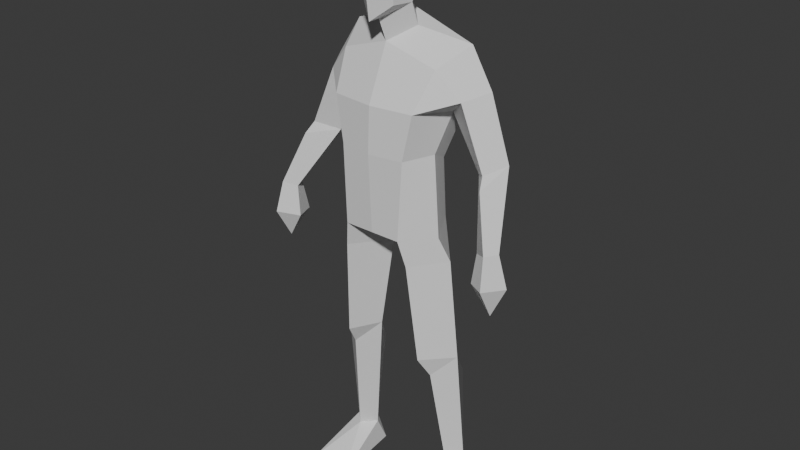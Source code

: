 # Source: base-mesh-246-tri.blend  (saved by Blender 4.1.23; exported with 4.5.12 LTS)
import bpy
from mathutils import Matrix  # noqa: F401  (used for matrix-valued properties, if any)

bpy.ops.wm.read_factory_settings(use_empty=True)
scene = bpy.context.scene
scene.name = 'Scene'

# ---- collections
col_collection = bpy.data.collections.new('Collection'); scene.collection.children.link(col_collection)

# ---- world
world_world = bpy.data.worlds.new('World'); scene.world = world_world
world_world.use_nodes = True; world_world.node_tree.nodes.clear()
_N = world_world.node_tree.nodes; _L = world_world.node_tree.links
n0 = _N.new('ShaderNodeOutputWorld'); n0.name = 'World Output'; n0.location = (300, 300)
n1 = _N.new('ShaderNodeBackground'); n1.name = 'Background'; n1.location = (10, 300)
n1.inputs[0].default_value = (0.05088, 0.05088, 0.05088, 1.0)
_L.new(n1.outputs[0], n0.inputs[0])
n0.is_active_output = True
world_world.color = (0.05088, 0.05088, 0.05088)
world_world.use_sun_shadow = False
world_world.sun_shadow_jitter_overblur = 0.0

# ---- meshes
me_cube_001 = bpy.data.meshes.new('Cube.001')
me_cube_001.from_pydata([(0.1029, -0.08988, -0.2034), (0.6414, -0.2851, 2.165), (0.8147, 0.1494, 2.378), (0.434, 0.1714, 0.9473), (0.434, -0.589, 1.134), (0.7327, 0.4277, 1.96), (0.5498, -0.561, 1.707), (0.5792, -0.1867, 1.134), (0.6827, 1.878e-05, 1.623), (0.9321, -0.1974, 1.836), (1.106, 0.129, 1.909), (0.856, 0.3381, 1.686), (1.371, -0.4295, 0.2566), (1.528, -0.528, 0.3021), (1.622, -0.3651, 0.2999), (1.462, -0.2607, 0.2494), (1.323, -0.4534, -0.1325), (1.569, -0.6223, -0.08808), (1.729, -0.3432, -0.1116), (1.447, -0.1644, -0.1639), (1.558, -0.3958, -0.4905), (1.384, 0.1059, 1.127), (1.17, 0.3177, 0.9963), (1.042, 0.02328, 0.952), (1.255, -0.2108, 1.075), (1.305, -0.323, 0.9438), (1.24, 0.2341, 0.7975), (0.3835, 0.2937, 0.1362), (0.3835, -0.6077, 0.1362), (0.6885, -0.2351, 0.1362), (0.5793, 0.1194, -3.269), (0.6973, 0.256, -3.269), (0.7461, -0.05116, -3.269), (0.9058, 0.1095, -3.269), (0.8863, -0.0741, -1.5), (0.5647, 0.1286, -1.5), (0.3456, -0.04504, -1.5), (0.554, -0.4333, -1.5), (0.6147, -0.2579, -1.784), (0.6428, 0.3805, -2.004), (0.5793, 0.2921, -3.634), (0.9058, 0.2807, -3.634), (0.4786, -0.7027, -3.638), (1.036, -0.6871, -3.638), (0.2755, -0.1216, 2.553), (0.2659, -0.2141, 2.824), (0.2048, -0.4542, 2.824), (0.2659, -0.1474, 3.554), (0.2048, -0.4942, 3.478), (0.3092, -0.09438, 3.185), (0.2482, -0.5217, 3.161), (0.4558, -0.5426, -0.2034), (0.7626, -0.0956, -0.2034), (0.4463, 0.2614, -0.2034), (-0.1029, -0.08988, -0.2034), (-0.6414, -0.2851, 2.165), (-0.8147, 0.1494, 2.378), (-4.169e-08, -0.08988, -0.2034), (-1.941e-16, 0.1669, 2.648), (6.736e-08, -0.3365, 2.372), (-0.434, 0.1714, 0.9473), (-0.434, -0.589, 1.134), (-1.47e-08, -0.6572, 1.134), (0.0, 0.2217, 0.9473), (-0.7327, 0.4277, 1.96), (-0.5498, -0.561, 1.707), (1.197e-08, -0.6292, 1.707), (5.1e-09, 0.5048, 2.136), (-0.5792, -0.1867, 1.134), (-0.6827, 1.867e-05, 1.623), (-0.9321, -0.1974, 1.836), (-1.106, 0.129, 1.909), (-0.856, 0.3381, 1.686), (-1.371, -0.4295, 0.2566), (-1.528, -0.528, 0.3021), (-1.622, -0.3651, 0.2999), (-1.462, -0.2607, 0.2494), (-1.323, -0.4534, -0.1325), (-1.569, -0.6223, -0.08808), (-1.729, -0.3432, -0.1116), (-1.447, -0.1644, -0.1639), (-1.558, -0.3958, -0.4905), (-1.384, 0.1059, 1.127), (-1.17, 0.3177, 0.9963), (-1.042, 0.02328, 0.952), (-1.255, -0.2108, 1.075), (-1.305, -0.323, 0.9438), (-1.24, 0.2341, 0.7975), (-0.3835, 0.2937, 0.1362), (-0.3835, -0.6077, 0.1362), (-0.6885, -0.2351, 0.1362), (6.129e-09, 0.3905, 0.1362), (-0.5793, 0.1194, -3.269), (-0.6973, 0.256, -3.269), (-0.7461, -0.05116, -3.269), (-0.9058, 0.1095, -3.269), (-0.8863, -0.0741, -1.5), (-0.5647, 0.1286, -1.5), (-0.3456, -0.04504, -1.5), (-0.554, -0.4333, -1.5), (-0.6147, -0.2579, -1.784), (-0.6428, 0.3805, -2.004), (-0.5793, 0.2921, -3.634), (-0.9058, 0.2807, -3.634), (-0.4786, -0.7027, -3.638), (-1.036, -0.6871, -3.638), (-0.2755, -0.1216, 2.553), (-7.208e-22, 0.003685, 2.996), (2.575e-08, -0.4517, 2.646), (-0.2659, -0.2141, 2.824), (1.619e-08, -0.6118, 2.646), (-0.2048, -0.4542, 2.824), (-0.2659, -0.1474, 3.554), (-0.2048, -0.4942, 3.478), (5.919e-24, 0.123, 3.2), (5.919e-24, 0.1437, 3.446), (-0.3092, -0.09438, 3.185), (-0.2482, -0.5217, 3.161), (5.919e-24, -0.2141, 3.694), (5.919e-24, -0.5951, 3.538), (3.398e-09, -0.6824, 3.152), (-1.003e-07, -0.6077, 0.1362), (-0.4558, -0.5426, -0.2034), (-0.7626, -0.0956, -0.2034), (-0.4463, 0.2614, -0.2034)], [], [(67, 58, 2, 5), (7, 29, 27, 3), (6, 1, 59, 66), (62, 121, 28, 4), (4, 6, 66, 62), (63, 67, 5, 3), (7, 8, 6, 4), (3, 5, 8, 7), (4, 28, 29, 7), (2, 1, 9, 10), (5, 2, 10, 11), (8, 5, 11), (9, 1, 6), (8, 9, 6), (22, 21, 26), (23, 22, 26), (21, 24, 25), (24, 23, 25), (13, 12, 16, 17), (14, 13, 17, 18), (12, 15, 19, 16), (15, 14, 18, 19), (16, 19, 20), (19, 18, 20), (17, 16, 20), (18, 17, 20), (9, 8, 23, 24), (10, 9, 24, 21), (8, 11, 22, 23), (11, 10, 21, 22), (25, 23, 12, 13), (25, 13, 14, 21), (26, 21, 14, 15), (26, 15, 12, 23), (121, 57, 0, 28), (27, 0, 57, 91), (39, 34, 33, 31), (36, 39, 31, 30), (34, 38, 32, 33), (38, 36, 30, 32), (28, 0, 51), (29, 28, 51, 52), (0, 27, 53), (27, 29, 52, 53), (37, 36, 38), (34, 37, 38), (36, 35, 39), (35, 34, 39), (40, 41, 43, 42), (31, 33, 41), (32, 30, 42), (31, 41, 40), (41, 33, 43), (30, 40, 42), (33, 32, 43), (30, 31, 40), (59, 44, 45, 108), (44, 58, 107, 45), (44, 2, 58), (108, 45, 46, 110), (50, 49, 47, 48), (46, 45, 49, 50), (45, 107, 114, 49), (47, 49, 114, 115), (115, 118, 47), (48, 47, 118, 119), (48, 119, 120, 50), (110, 46, 50, 120), (44, 59, 1, 2), (63, 3, 27, 91), (52, 51, 37, 34), (51, 0, 36, 37), (53, 35, 36, 0), (53, 52, 34, 35), (43, 32, 42), (67, 64, 56, 58), (68, 60, 88, 90), (65, 66, 59, 55), (62, 61, 89, 121), (61, 62, 66, 65), (63, 60, 64, 67), (68, 61, 65, 69), (60, 68, 69, 64), (61, 68, 90, 89), (56, 71, 70, 55), (64, 72, 71, 56), (69, 72, 64), (70, 65, 55), (69, 65, 70), (83, 87, 82), (84, 87, 83), (82, 86, 85), (85, 86, 84), (74, 78, 77, 73), (75, 79, 78, 74), (73, 77, 80, 76), (76, 80, 79, 75), (77, 81, 80), (80, 81, 79), (78, 81, 77), (79, 81, 78), (70, 85, 84, 69), (71, 82, 85, 70), (69, 84, 83, 72), (72, 83, 82, 71), (86, 74, 73, 84), (86, 82, 75, 74), (87, 76, 75, 82), (87, 84, 73, 76), (121, 89, 54, 57), (88, 91, 57, 54), (101, 93, 95, 96), (98, 92, 93, 101), (96, 95, 94, 100), (100, 94, 92, 98), (89, 122, 54), (90, 123, 122, 89), (54, 124, 88), (88, 124, 123, 90), (99, 100, 98), (96, 100, 99), (98, 101, 97), (97, 101, 96), (102, 104, 105, 103), (93, 103, 95), (94, 104, 92), (93, 102, 103), (103, 105, 95), (92, 104, 102), (95, 105, 94), (92, 102, 93), (59, 108, 109, 106), (106, 109, 107, 58), (106, 58, 56), (108, 110, 111, 109), (117, 113, 112, 116), (111, 117, 116, 109), (109, 116, 114, 107), (112, 115, 114, 116), (115, 112, 118), (113, 119, 118, 112), (113, 117, 120, 119), (110, 120, 117, 111), (106, 56, 55, 59), (63, 91, 88, 60), (123, 96, 99, 122), (122, 99, 98, 54), (124, 54, 98, 97), (124, 97, 96, 123), (105, 104, 94)])
me_cube_001.polygons.foreach_set('use_smooth', [True] * 150)
_k = set([(0, 27), (0, 28), (0, 36), (0, 51), (0, 53), (0, 57), (1, 2), (1, 6), (1, 9), (1, 59), (2, 5), (2, 10), (2, 44), (2, 58), (3, 5), (3, 7), (3, 27), (3, 63), (4, 6), (4, 7), (4, 28), (4, 62), (5, 8), (5, 11), (5, 67), (6, 8), (6, 9), (6, 66), (7, 8), (7, 29), (8, 9), (8, 11), (8, 23), (9, 10), (9, 24), (10, 11), (10, 21), (11, 22), (12, 13), (12, 15), (12, 16), (12, 23), (13, 14), (13, 17), (13, 25), (14, 15), (14, 18), (14, 21), (15, 19), (15, 26), (16, 17), (16, 19), (16, 20), (17, 18), (17, 20), (18, 19), (18, 20), (19, 20), (21, 22), (21, 24), (21, 25), (21, 26), (22, 23), (22, 26), (23, 24), (23, 25), (23, 26), (24, 25), (27, 29), (27, 53), (27, 91), (28, 29), (28, 51), (28, 121), (29, 52), (30, 31), (30, 32), (30, 36), (30, 40), (30, 42), (31, 33), (31, 39), (31, 40), (31, 41), (32, 33), (32, 38), (32, 42), (32, 43), (33, 34), (33, 41), (33, 43), (34, 35), (34, 37), (34, 38), (34, 39), (34, 52), (35, 36), (35, 39), (35, 53), (36, 37), (36, 38), (36, 39), (37, 38), (37, 51), (40, 41), (40, 42), (41, 43), (42, 43), (44, 45), (44, 58), (44, 59), (45, 46), (45, 49), (45, 107), (45, 108), (46, 50), (46, 110), (47, 48), (47, 49), (47, 115), (47, 118), (48, 50), (48, 119), (49, 50), (49, 114), (50, 120), (51, 52), (52, 53), (54, 57), (54, 88), (54, 89), (54, 98), (54, 122), (54, 124), (55, 56), (55, 59), (55, 65), (55, 70), (56, 58), (56, 64), (56, 71), (56, 106), (57, 91), (58, 67), (58, 106), (58, 107), (59, 66), (59, 106), (59, 108), (60, 63), (60, 64), (60, 68), (60, 88), (61, 62), (61, 65), (61, 68), (61, 89), (62, 66), (62, 121), (63, 67), (63, 91), (64, 67), (64, 69), (64, 72), (65, 66), (65, 69), (65, 70), (68, 69), (68, 90), (69, 70), (69, 72), (69, 84), (70, 71), (70, 85), (71, 72), (71, 82), (72, 83), (73, 74), (73, 76), (73, 77), (73, 84), (74, 75), (74, 78), (74, 86), (75, 76), (75, 79), (75, 82), (76, 80), (76, 87), (77, 78), (77, 80), (77, 81), (78, 79), (78, 81), (79, 80), (79, 81), (80, 81), (82, 83), (82, 85), (82, 86), (82, 87), (83, 84), (83, 87), (84, 85), (84, 86), (84, 87), (85, 86), (88, 90), (88, 91), (88, 124), (89, 90), (89, 121), (89, 122), (90, 123), (92, 93), (92, 94), (92, 98), (92, 102), (92, 104), (93, 95), (93, 101), (93, 102), (93, 103), (94, 95), (94, 100), (94, 104), (94, 105), (95, 96), (95, 103), (95, 105), (96, 97), (96, 99), (96, 100), (96, 101), (96, 123), (97, 98), (97, 101), (97, 124), (98, 99), (98, 100), (98, 101), (99, 100), (99, 122), (102, 103), (102, 104), (103, 105), (104, 105), (106, 109), (107, 109), (107, 114), (108, 109), (108, 110), (109, 111), (109, 116), (110, 111), (110, 120), (111, 117), (112, 113), (112, 115), (112, 116), (112, 118), (113, 117), (113, 119), (114, 115), (114, 116), (115, 118), (116, 117), (117, 120), (118, 119), (119, 120), (122, 123), (123, 124)])
me_cube_001.attributes.new('sharp_edge', 'BOOLEAN', 'EDGE').data.foreach_set('value', [ (min(e.vertices), max(e.vertices)) in _k for e in me_cube_001.edges])
_uv = me_cube_001.uv_layers.new(name='UVMap')
_uv.uv.foreach_set('vector', [0.5423, 0.375, 0.625, 0.375, 0.625, 0.5, 0.5423, 0.5, 0.4679, 0.625, 0.412, 0.625, 0.412, 0.5, 0.4679, 0.5, 0.5423, 0.75, 0.625, 0.75, 0.625, 0.875, 0.5423, 0.875, 0.4679, 0.875, 0.0, 0.0, 0.412, 0.75, 0.4679, 0.75, 0.4679, 0.75, 0.5423, 0.75, 0.5423, 0.875, 0.4679, 0.875, 0.4679, 0.375, 0.5423, 0.375, 0.5423, 0.5, 0.4679, 0.5, 0.4679, 0.625, 0.5423, 0.625, 0.5423, 0.75, 0.4679, 0.75, 0.4679, 0.5, 0.5423, 0.5, 0.5423, 0.625, 0.4679, 0.625, 0.4679, 0.75, 0.412, 0.75, 0.412, 0.625, 0.4679, 0.625, 0.625, 0.5, 0.625, 0.625, 0.625, 0.625, 0.625, 0.5, 0.5423, 0.5, 0.625, 0.5, 0.625, 0.5, 0.5423, 0.5, 0.5423, 0.625, 0.5423, 0.5, 0.5423, 0.5, 0.625, 0.75, 0.625, 0.75, 0.5423, 0.75, 0.5423, 0.625, 0.625, 0.75, 0.5423, 0.75, 0.5423, 0.5, 0.625, 0.5, 0.5423, 0.5, 0.5423, 0.625, 0.5423, 0.5, 0.5423, 0.5, 0.625, 0.5, 0.625, 0.625, 0.625, 0.625, 0.625, 0.75, 0.5423, 0.625, 0.625, 0.75, 0.625, 0.75, 0.5423, 0.625, 0.5423, 0.625, 0.625, 0.75, 0.625, 0.5, 0.625, 0.625, 0.625, 0.625, 0.625, 0.5, 0.5423, 0.625, 0.5423, 0.5, 0.5423, 0.5, 0.5423, 0.625, 0.5423, 0.5, 0.625, 0.5, 0.625, 0.5, 0.5423, 0.5, 0.5423, 0.625, 0.5423, 0.5, 0.5423, 0.625, 0.5423, 0.5, 0.625, 0.5, 0.5423, 0.5, 0.625, 0.75, 0.5423, 0.625, 0.625, 0.75, 0.625, 0.5, 0.625, 0.625, 0.625, 0.5, 0.625, 0.75, 0.5423, 0.625, 0.5423, 0.625, 0.625, 0.75, 0.625, 0.5, 0.625, 0.625, 0.625, 0.625, 0.625, 0.5, 0.5423, 0.625, 0.5423, 0.5, 0.5423, 0.5, 0.5423, 0.625, 0.5423, 0.5, 0.625, 0.5, 0.625, 0.5, 0.5423, 0.5, 0.625, 0.75, 0.5423, 0.625, 0.5423, 0.625, 0.625, 0.75, 0.625, 0.625, 0.625, 0.625, 0.625, 0.5, 0.625, 0.5, 0.5423, 0.5, 0.625, 0.5, 0.625, 0.5, 0.5423, 0.5, 0.5423, 0.5, 0.5423, 0.5, 0.5423, 0.625, 0.5423, 0.625, 0.0, 0.0, 0.375, 0.875, 0.375, 0.75, 0.412, 0.75, 0.0, 0.0, 0.375, 0.75, 0.375, 0.875, 0.0, 0.0, 0.412, 0.5, 0.412, 0.625, 0.412, 0.625, 0.412, 0.5, 0.375, 0.75, 0.0, 0.0, 0.0, 0.0, 0.375, 0.75, 0.412, 0.625, 0.412, 0.75, 0.412, 0.75, 0.412, 0.625, 0.412, 0.75, 0.375, 0.75, 0.375, 0.75, 0.412, 0.75, 0.412, 0.75, 0.375, 0.75, 0.412, 0.75, 0.412, 0.625, 0.412, 0.75, 0.412, 0.75, 0.412, 0.625, 0.375, 0.75, 0.0, 0.0, 0.0, 0.0, 0.412, 0.5, 0.412, 0.625, 0.412, 0.625, 0.412, 0.5, 0.412, 0.75, 0.375, 0.75, 0.412, 0.75, 0.412, 0.625, 0.412, 0.75, 0.412, 0.75, 0.375, 0.75, 0.0, 0.0, 0.0, 0.0, 0.412, 0.5, 0.412, 0.625, 0.412, 0.5, 0.0, 0.0, 0.0, 0.0, 0.0, 0.0, 0.0, 0.0, 0.412, 0.5, 0.412, 0.625, 0.412, 0.5, 0.412, 0.75, 0.375, 0.75, 0.375, 0.75, 0.0, 0.0, 0.0, 0.0, 0.375, 0.75, 0.412, 0.625, 0.412, 0.625, 0.412, 0.625, 0.375, 0.75, 0.375, 0.75, 0.375, 0.75, 0.412, 0.625, 0.412, 0.75, 0.412, 0.625, 0.375, 0.75, 0.0, 0.0, 0.375, 0.75, 0.75, 0.625, 0.7061, 0.5658, 0.7061, 0.5658, 0.75, 0.625, 0.6632, 0.5678, 0.75, 0.5, 0.75, 0.5, 0.6632, 0.5678, 0.6632, 0.5678, 0.625, 0.5, 0.75, 0.5, 0.75, 0.625, 0.7061, 0.5658, 0.7061, 0.5658, 0.75, 0.625, 0.7061, 0.5658, 0.7061, 0.5658, 0.7061, 0.5658, 0.7061, 0.5658, 0.7061, 0.5658, 0.7061, 0.5658, 0.7061, 0.5658, 0.7061, 0.5658, 0.7061, 0.5658, 0.75, 0.5, 0.0, 0.0, 0.7061, 0.5658, 0.7061, 0.5658, 0.7061, 0.5658, 0.0, 0.0, 0.0, 0.0, 0.0, 0.0, 0.0, 0.0, 0.7061, 0.5658, 0.7061, 0.5658, 0.7061, 0.5658, 0.0, 0.0, 0.0, 0.0, 0.7061, 0.5658, 0.0, 0.0, 0.0, 0.0, 0.7061, 0.5658, 0.75, 0.625, 0.7061, 0.5658, 0.7061, 0.5658, 0.0, 0.0, 0.7061, 0.5658, 0.75, 0.625, 0.625, 0.625, 0.625, 0.5, 0.4679, 0.375, 0.4679, 0.5, 0.0, 0.0, 0.0, 0.0, 0.412, 0.625, 0.412, 0.75, 0.412, 0.75, 0.412, 0.625, 0.412, 0.75, 0.375, 0.75, 0.375, 0.75, 0.412, 0.75, 0.0, 0.0, 0.0, 0.0, 0.375, 0.75, 0.375, 0.75, 0.412, 0.5, 0.412, 0.625, 0.412, 0.625, 0.412, 0.5, 0.412, 0.75, 0.412, 0.75, 0.375, 0.75, 0.5423, 0.375, 0.5423, 0.5, 0.625, 0.5, 0.625, 0.375, 0.4679, 0.625, 0.4679, 0.5, 0.412, 0.5, 0.412, 0.625, 0.5423, 0.75, 0.5423, 0.875, 0.625, 0.875, 0.625, 0.75, 0.4679, 0.875, 0.4679, 0.75, 0.412, 0.75, 0.0, 0.0, 0.4679, 0.75, 0.4679, 0.875, 0.5423, 0.875, 0.5423, 0.75, 0.4679, 0.375, 0.4679, 0.5, 0.5423, 0.5, 0.5423, 0.375, 0.4679, 0.625, 0.4679, 0.75, 0.5423, 0.75, 0.5423, 0.625, 0.4679, 0.5, 0.4679, 0.625, 0.5423, 0.625, 0.5423, 0.5, 0.4679, 0.75, 0.4679, 0.625, 0.412, 0.625, 0.412, 0.75, 0.625, 0.5, 0.625, 0.5, 0.625, 0.625, 0.625, 0.625, 0.5423, 0.5, 0.5423, 0.5, 0.625, 0.5, 0.625, 0.5, 0.5423, 0.625, 0.5423, 0.5, 0.5423, 0.5, 0.625, 0.75, 0.5423, 0.75, 0.625, 0.75, 0.5423, 0.625, 0.5423, 0.75, 0.625, 0.75, 0.5423, 0.5, 0.5423, 0.5, 0.625, 0.5, 0.5423, 0.625, 0.5423, 0.5, 0.5423, 0.5, 0.625, 0.5, 0.625, 0.625, 0.625, 0.625, 0.625, 0.75, 0.625, 0.75, 0.5423, 0.625, 0.625, 0.75, 0.625, 0.75, 0.5423, 0.625, 0.5423, 0.625, 0.625, 0.5, 0.625, 0.5, 0.625, 0.625, 0.625, 0.625, 0.5423, 0.625, 0.5423, 0.625, 0.5423, 0.5, 0.5423, 0.5, 0.5423, 0.5, 0.5423, 0.5, 0.625, 0.5, 0.625, 0.5, 0.5423, 0.625, 0.5423, 0.625, 0.5423, 0.5, 0.5423, 0.5, 0.5423, 0.5, 0.625, 0.5, 0.625, 0.75, 0.625, 0.75, 0.5423, 0.625, 0.625, 0.5, 0.625, 0.5, 0.625, 0.625, 0.625, 0.75, 0.625, 0.75, 0.5423, 0.625, 0.5423, 0.625, 0.625, 0.5, 0.625, 0.5, 0.625, 0.625, 0.625, 0.625, 0.5423, 0.625, 0.5423, 0.625, 0.5423, 0.5, 0.5423, 0.5, 0.5423, 0.5, 0.5423, 0.5, 0.625, 0.5, 0.625, 0.5, 0.625, 0.75, 0.625, 0.75, 0.5423, 0.625, 0.5423, 0.625, 0.625, 0.625, 0.625, 0.5, 0.625, 0.5, 0.625, 0.625, 0.5423, 0.5, 0.5423, 0.5, 0.625, 0.5, 0.625, 0.5, 0.5423, 0.5, 0.5423, 0.625, 0.5423, 0.625, 0.5423, 0.5, 0.0, 0.0, 0.412, 0.75, 0.375, 0.75, 0.375, 0.875, 0.0, 0.0, 0.0, 0.0, 0.375, 0.875, 0.375, 0.75, 0.412, 0.5, 0.412, 0.5, 0.412, 0.625, 0.412, 0.625, 0.375, 0.75, 0.375, 0.75, 0.0, 0.0, 0.0, 0.0, 0.412, 0.625, 0.412, 0.625, 0.412, 0.75, 0.412, 0.75, 0.412, 0.75, 0.412, 0.75, 0.375, 0.75, 0.375, 0.75, 0.412, 0.75, 0.412, 0.75, 0.375, 0.75, 0.412, 0.625, 0.412, 0.625, 0.412, 0.75, 0.412, 0.75, 0.375, 0.75, 0.0, 0.0, 0.0, 0.0, 0.412, 0.5, 0.412, 0.5, 0.412, 0.625, 0.412, 0.625, 0.412, 0.75, 0.412, 0.75, 0.375, 0.75, 0.412, 0.625, 0.412, 0.75, 0.412, 0.75, 0.375, 0.75, 0.0, 0.0, 0.0, 0.0, 0.412, 0.5, 0.412, 0.5, 0.412, 0.625, 0.0, 0.0, 0.0, 0.0, 0.0, 0.0, 0.0, 0.0, 0.412, 0.5, 0.412, 0.5, 0.412, 0.625, 0.412, 0.75, 0.375, 0.75, 0.375, 0.75, 0.0, 0.0, 0.375, 0.75, 0.0, 0.0, 0.412, 0.625, 0.412, 0.625, 0.412, 0.625, 0.375, 0.75, 0.375, 0.75, 0.375, 0.75, 0.412, 0.625, 0.412, 0.625, 0.412, 0.75, 0.375, 0.75, 0.375, 0.75, 0.0, 0.0, 0.75, 0.625, 0.75, 0.625, 0.7061, 0.5658, 0.7061, 0.5658, 0.6632, 0.5678, 0.6632, 0.5678, 0.75, 0.5, 0.75, 0.5, 0.6632, 0.5678, 0.75, 0.5, 0.625, 0.5, 0.75, 0.625, 0.75, 0.625, 0.7061, 0.5658, 0.7061, 0.5658, 0.7061, 0.5658, 0.7061, 0.5658, 0.7061, 0.5658, 0.7061, 0.5658, 0.7061, 0.5658, 0.7061, 0.5658, 0.7061, 0.5658, 0.7061, 0.5658, 0.7061, 0.5658, 0.7061, 0.5658, 0.0, 0.0, 0.75, 0.5, 0.7061, 0.5658, 0.0, 0.0, 0.0, 0.0, 0.7061, 0.5658, 0.0, 0.0, 0.7061, 0.5658, 0.0, 0.0, 0.7061, 0.5658, 0.0, 0.0, 0.0, 0.0, 0.7061, 0.5658, 0.7061, 0.5658, 0.7061, 0.5658, 0.0, 0.0, 0.0, 0.0, 0.75, 0.625, 0.0, 0.0, 0.7061, 0.5658, 0.7061, 0.5658, 0.7061, 0.5658, 0.625, 0.5, 0.625, 0.625, 0.75, 0.625, 0.4679, 0.375, 0.0, 0.0, 0.0, 0.0, 0.4679, 0.5, 0.412, 0.625, 0.412, 0.625, 0.412, 0.75, 0.412, 0.75, 0.412, 0.75, 0.412, 0.75, 0.375, 0.75, 0.375, 0.75, 0.0, 0.0, 0.375, 0.75, 0.375, 0.75, 0.0, 0.0, 0.412, 0.5, 0.412, 0.5, 0.412, 0.625, 0.412, 0.625, 0.412, 0.75, 0.375, 0.75, 0.412, 0.75])
me_cube_001.update()
me_cube_001.normals_split_custom_set([tuple(v) for v in zip(*[iter([0.2023, 0.8245, 0.5285, 0.2023, 0.8245, 0.5285, 0.2023, 0.8245, 0.5285, 0.2023, 0.8245, 0.5285, 0.8866, 0.4601, 0.04761, 0.8866, 0.4601, 0.04761, 0.8866, 0.4601, 0.04761, 0.8866, 0.4601, 0.04761, 0.1645, -0.8854, 0.4347, 0.1645, -0.8854, 0.4347, 0.1645, -0.8854, 0.4347, 0.1645, -0.8854, 0.4347, 0.08311, -0.9964, -0.01756, 0.08311, -0.9964, -0.01756, 0.08311, -0.9964, -0.01756, 0.08311, -0.9964, -0.01756, 0.1372, -0.9899, 0.03456, 0.1372, -0.9899, 0.03456, 0.1372, -0.9899, 0.03456, 0.1372, -0.9899, 0.03456, 0.06854, 0.9668, -0.2462, 0.06854, 0.9668, -0.2462, 0.06854, 0.9668, -0.2462, 0.06854, 0.9668, -0.2462, 0.9483, -0.2857, -0.138, 0.9483, -0.2857, -0.138, 0.9483, -0.2857, -0.138, 0.9483, -0.2857, -0.138, 0.9379, 0.1714, -0.3016, 0.9379, 0.1714, -0.3016, 0.9379, 0.1714, -0.3016, 0.9379, 0.1714, -0.3016, 0.8639, -0.5019, 0.04229, 0.8639, -0.5019, 0.04229, 0.8639, -0.5019, 0.04229, 0.8639, -0.5019, 0.04229, 0.7165, -0.5069, 0.4793, 0.7165, -0.5069, 0.4793, 0.7165, -0.5069, 0.4793, 0.7165, -0.5069, 0.4793, 0.6269, 0.7414, 0.2394, 0.6269, 0.7414, 0.2394, 0.6269, 0.7414, 0.2394, 0.6269, 0.7414, 0.2394, -0.7389, 0.4685, -0.4842, -0.7389, 0.4685, -0.4842, -0.7389, 0.4685, -0.4842, 0.5915, -0.7375, 0.326, 0.5915, -0.7375, 0.326, 0.5915, -0.7375, 0.326, 0.5101, -0.2441, -0.8248, 0.5101, -0.2441, -0.8248, 0.5101, -0.2441, -0.8248, 0.7142, 0.6988, -0.03996, 0.7142, 0.6988, -0.03996, 0.7142, 0.6988, -0.03996, -0.7907, 0.4107, -0.454, -0.7907, 0.4107, -0.454, -0.7907, 0.4107, -0.454, 0.704, -0.386, 0.5961, 0.704, -0.386, 0.5961, 0.704, -0.386, 0.5961, -0.7756, -0.5927, 0.2171, -0.7756, -0.5927, 0.2171, -0.7756, -0.5927, 0.2171, -0.5672, -0.8136, 0.1278, -0.5672, -0.8136, 0.1278, -0.5672, -0.8136, 0.1278, -0.5672, -0.8136, 0.1278, 0.855, -0.478, 0.2015, 0.855, -0.478, 0.2015, 0.855, -0.478, 0.2015, 0.855, -0.478, 0.2015, -0.8955, 0.4315, 0.1092, -0.8955, 0.4315, 0.1092, -0.8955, 0.4315, 0.1092, -0.8955, 0.4315, 0.1092, 0.5021, 0.8465, 0.1771, 0.5021, 0.8465, 0.1771, 0.5021, 0.8465, 0.1771, 0.5021, 0.8465, 0.1771, -0.8192, 0.2987, -0.4896, -0.8192, 0.2987, -0.4896, -0.8192, 0.2987, -0.4896, 0.5472, 0.7592, -0.3523, 0.5472, 0.7592, -0.3523, 0.5472, 0.7592, -0.3523, -0.4577, -0.7804, -0.426, -0.4577, -0.7804, -0.426, -0.4577, -0.7804, -0.426, 0.8174, -0.4917, -0.3003, 0.8174, -0.4917, -0.3003, 0.8174, -0.4917, -0.3003, -0.5471, -0.7936, -0.2663, -0.5471, -0.7936, -0.2663, -0.5471, -0.7936, -0.2663, -0.5471, -0.7936, -0.2663, 0.8264, -0.4539, 0.3332, 0.8264, -0.4539, 0.3332, 0.8264, -0.4539, 0.3332, 0.8264, -0.4539, 0.3332, -0.8016, 0.4481, -0.3958, -0.8016, 0.4481, -0.3958, -0.8016, 0.4481, -0.3958, -0.8016, 0.4481, -0.3958, 0.567, 0.7978, 0.2048, 0.567, 0.7978, 0.2048, 0.567, 0.7978, 0.2048, 0.567, 0.7978, 0.2048, -0.7285, -0.6841, 0.03612, -0.7285, -0.6841, 0.03612, -0.7285, -0.6841, 0.03612, -0.7285, -0.6841, 0.03612, 0.8225, -0.373, 0.4295, 0.8225, -0.373, 0.4295, 0.8225, -0.373, 0.4295, 0.8225, -0.373, 0.4295, 0.7422, 0.6393, -0.201, 0.7422, 0.6393, -0.201, 0.7422, 0.6393, -0.201, 0.7422, 0.6393, -0.201, -0.7481, 0.325, -0.5786, -0.7481, 0.325, -0.5786, -0.7481, 0.325, -0.5786, -0.7481, 0.325, -0.5786, -1.917e-07, -0.5484, -0.8362, -1.917e-07, -0.5484, -0.8362, 2.474e-08, -0.5484, -0.8362, 2.474e-08, -0.5484, -0.8362, 0.1174, 0.5898, -0.7989, 0.1174, 0.5898, -0.7989, 0.1174, 0.5898, -0.7989, 0.1174, 0.5898, -0.7989, 0.7862, 0.6172, 0.03123, 0.7862, 0.6172, 0.03123, 0.7862, 0.6172, 0.03123, 0.7862, 0.6172, 0.03123, -0.832, 0.5502, -0.0718, -0.832, 0.5502, -0.0718, -0.832, 0.5502, -0.0718, -0.832, 0.5502, -0.0718, 0.6472, -0.7598, -0.06115, 0.6472, -0.7598, -0.06115, 0.6472, -0.7598, -0.06115, 0.6472, -0.7598, -0.06115, -0.708, -0.6883, -0.158, -0.708, -0.6883, -0.158, -0.708, -0.6883, -0.158, -0.708, -0.6883, -0.158, -0.7583, -0.5912, -0.2749, -0.7583, -0.5912, -0.2749, -0.7583, -0.5912, -0.2749, 0.8013, -0.5982, -0.007398, 0.8013, -0.5982, -0.007398, 0.8013, -0.5982, -0.007398, 0.8013, -0.5982, -0.007398, -0.7014, 0.6856, -0.195, -0.7014, 0.6856, -0.195, -0.7014, 0.6856, -0.195, 0.7932, 0.5563, 0.2477, 0.7932, 0.5563, 0.2477, 0.7932, 0.5563, 0.2477, 0.7932, 0.5563, 0.2477, -0.7938, -0.426, -0.434, -0.7938, -0.426, -0.434, -0.7938, -0.426, -0.434, 0.7099, -0.6568, -0.2543, 0.7099, -0.6568, -0.2543, 0.7099, -0.6568, -0.2543, -0.5957, 0.7514, 0.2838, -0.5957, 0.7514, 0.2838, -0.5957, 0.7514, 0.2838, 0.4759, 0.7547, 0.4517, 0.4759, 0.7547, 0.4517, 0.4759, 0.7547, 0.4517, -1.973e-05, 0.004222, -1.0, -1.973e-05, 0.004222, -1.0, -1.973e-05, 0.004222, -1.0, -1.973e-05, 0.004222, -1.0, 0.5368, 0.7638, 0.3584, 0.5368, 0.7638, 0.3584, 0.5368, 0.7638, 0.3584, -0.3543, -0.3465, 0.8686, -0.3543, -0.3465, 0.8686, -0.3543, -0.3465, 0.8686, 0.03467, 0.9956, 0.08719, 0.03467, 0.9956, 0.08719, 0.03467, 0.9956, 0.08719, 0.9892, 0.133, 0.06239, 0.9892, 0.133, 0.06239, 0.9892, 0.133, 0.06239, -0.9938, 0.1003, 0.04748, -0.9938, 0.1003, 0.04748, -0.9938, 0.1003, 0.04748, 0.3486, -0.3464, 0.8709, 0.3486, -0.3464, 0.8709, 0.3486, -0.3464, 0.8709, -0.7229, 0.6245, 0.2956, -0.7229, 0.6245, 0.2956, -0.7229, 0.6245, 0.2956, 0.7112, -0.6609, -0.2396, 0.7112, -0.6609, -0.2396, 0.7112, -0.6609, -0.2396, 0.7112, -0.6609, -0.2396, 0.7255, 0.6321, 0.2723, 0.7255, 0.6321, 0.2723, 0.7255, 0.6321, 0.2723, 0.7255, 0.6321, 0.2723, 0.3139, -0.01234, 0.9494, 0.3139, -0.01234, 0.9494, 0.3139, -0.01234, 0.9494, 0.652, -0.09948, -0.7517, 0.652, -0.09948, -0.7517, 0.652, -0.09948, -0.7517, 0.652, -0.09948, -0.7517, 0.9785, -0.1694, 0.1174, 0.9785, -0.1694, 0.1174, 0.9785, -0.1694, 0.1174, 0.9785, -0.1694, 0.1174, 0.9785, -0.1752, -0.1085, 0.9785, -0.1752, -0.1085, 0.9785, -0.1752, -0.1085, 0.9785, -0.1752, -0.1085, 0.4793, 0.7943, -0.3733, 0.4793, 0.7943, -0.3733, 0.4793, 0.7943, -0.3733, 0.4793, 0.7943, -0.3733, 0.6523, 0.7531, 0.08548, 0.6523, 0.7531, 0.08548, 0.6523, 0.7531, 0.08548, 0.6523, 0.7531, 0.08548, 0.2798, 0.5469, 0.7891, 0.2798, 0.5469, 0.7891, 0.2798, 0.5469, 0.7891, 0.4631, -0.3052, 0.8321, 0.4631, -0.3052, 0.8321, 0.4631, -0.3052, 0.8321, 0.4631, -0.3052, 0.8321, 0.5069, -0.8452, 0.1695, 0.5069, -0.8452, 0.1695, 0.5069, -0.8452, 0.1695, 0.5069, -0.8452, 0.1695, 0.6106, -0.7759, -0.1585, 0.6106, -0.7759, -0.1585, 0.6106, -0.7759, -0.1585, 0.6106, -0.7759, -0.1585, 0.3884, -0.6589, 0.6442, 0.3884, -0.6589, 0.6442, 0.3884, -0.6589, 0.6442, 0.3884, -0.6589, 0.6442, 0.1745, 0.9701, 0.1687, 0.1745, 0.9701, 0.1687, 0.1745, 0.9701, 0.1687, 0.1745, 0.9701, 0.1687, 0.7831, -0.6208, 0.03565, 0.7831, -0.6208, 0.03565, 0.7831, -0.6208, 0.03565, 0.7831, -0.6208, 0.03565, -0.8235, -0.5496, -0.1408, -0.8235, -0.5496, -0.1408, -0.8235, -0.5496, -0.1408, -0.8235, -0.5496, -0.1408, -0.6775, 0.7259, -0.1189, -0.6775, 0.7259, -0.1189, -0.6775, 0.7259, -0.1189, -0.6775, 0.7259, -0.1189, 0.6593, 0.7513, 0.0293, 0.6593, 0.7513, 0.0293, 0.6593, 0.7513, 0.0293, 0.6593, 0.7513, 0.0293, 0.01387, -0.4971, 0.8676, 0.01387, -0.4971, 0.8676, 0.01387, -0.4971, 0.8676, -0.2023, 0.8245, 0.5285, -0.2023, 0.8245, 0.5285, -0.2023, 0.8245, 0.5285, -0.2023, 0.8245, 0.5285, -0.8866, 0.4601, 0.04761, -0.8866, 0.4601, 0.04761, -0.8866, 0.4601, 0.04761, -0.8866, 0.4601, 0.04761, -0.1645, -0.8854, 0.4347, -0.1645, -0.8854, 0.4347, -0.1645, -0.8854, 0.4347, -0.1645, -0.8854, 0.4347, -0.08311, -0.9964, -0.01756, -0.08311, -0.9964, -0.01756, -0.08311, -0.9964, -0.01756, -0.08311, -0.9964, -0.01756, -0.1372, -0.9899, 0.03456, -0.1372, -0.9899, 0.03456, -0.1372, -0.9899, 0.03456, -0.1372, -0.9899, 0.03456, -0.06854, 0.9668, -0.2462, -0.06854, 0.9668, -0.2462, -0.06854, 0.9668, -0.2462, -0.06854, 0.9668, -0.2462, -0.9483, -0.2857, -0.138, -0.9483, -0.2857, -0.138, -0.9483, -0.2857, -0.138, -0.9483, -0.2857, -0.138, -0.9379, 0.1714, -0.3016, -0.9379, 0.1714, -0.3016, -0.9379, 0.1714, -0.3016, -0.9379, 0.1714, -0.3016, -0.8639, -0.5019, 0.04229, -0.8639, -0.5019, 0.04229, -0.8639, -0.5019, 0.04229, -0.8639, -0.5019, 0.04229, -0.7165, -0.5069, 0.4793, -0.7165, -0.5069, 0.4793, -0.7165, -0.5069, 0.4793, -0.7165, -0.5069, 0.4793, -0.6269, 0.7414, 0.2394, -0.6269, 0.7414, 0.2394, -0.6269, 0.7414, 0.2394, -0.6269, 0.7414, 0.2394, 0.7389, 0.4685, -0.4842, 0.7389, 0.4685, -0.4842, 0.7389, 0.4685, -0.4842, -0.5915, -0.7375, 0.326, -0.5915, -0.7375, 0.326, -0.5915, -0.7375, 0.326, -0.5101, -0.2441, -0.8248, -0.5101, -0.2441, -0.8248, -0.5101, -0.2441, -0.8248, -0.7142, 0.6988, -0.03996, -0.7142, 0.6988, -0.03996, -0.7142, 0.6988, -0.03996, 0.7907, 0.4107, -0.454, 0.7907, 0.4107, -0.454, 0.7907, 0.4107, -0.454, -0.704, -0.386, 0.5961, -0.704, -0.386, 0.5961, -0.704, -0.386, 0.5961, 0.7756, -0.5927, 0.2171, 0.7756, -0.5927, 0.2171, 0.7756, -0.5927, 0.2171, 0.5672, -0.8136, 0.1278, 0.5672, -0.8136, 0.1278, 0.5672, -0.8136, 0.1278, 0.5672, -0.8136, 0.1278, -0.855, -0.478, 0.2015, -0.855, -0.478, 0.2015, -0.855, -0.478, 0.2015, -0.855, -0.478, 0.2015, 0.8955, 0.4315, 0.1092, 0.8955, 0.4315, 0.1092, 0.8955, 0.4315, 0.1092, 0.8955, 0.4315, 0.1092, -0.5021, 0.8465, 0.1771, -0.5021, 0.8465, 0.1771, -0.5021, 0.8465, 0.1771, -0.5021, 0.8465, 0.1771, 0.8192, 0.2987, -0.4896, 0.8192, 0.2987, -0.4896, 0.8192, 0.2987, -0.4896, -0.5472, 0.7592, -0.3523, -0.5472, 0.7592, -0.3523, -0.5472, 0.7592, -0.3523, 0.4577, -0.7804, -0.426, 0.4577, -0.7804, -0.426, 0.4577, -0.7804, -0.426, -0.8174, -0.4917, -0.3003, -0.8174, -0.4917, -0.3003, -0.8174, -0.4917, -0.3003, 0.5471, -0.7936, -0.2663, 0.5471, -0.7936, -0.2663, 0.5471, -0.7936, -0.2663, 0.5471, -0.7936, -0.2663, -0.8264, -0.4539, 0.3332, -0.8264, -0.4539, 0.3332, -0.8264, -0.4539, 0.3332, -0.8264, -0.4539, 0.3332, 0.8016, 0.4481, -0.3958, 0.8016, 0.4481, -0.3958, 0.8016, 0.4481, -0.3958, 0.8016, 0.4481, -0.3958, -0.567, 0.7978, 0.2048, -0.567, 0.7978, 0.2048, -0.567, 0.7978, 0.2048, -0.567, 0.7978, 0.2048, 0.7285, -0.6841, 0.03612, 0.7285, -0.6841, 0.03612, 0.7285, -0.6841, 0.03612, 0.7285, -0.6841, 0.03612, -0.8225, -0.373, 0.4295, -0.8225, -0.373, 0.4295, -0.8225, -0.373, 0.4295, -0.8225, -0.373, 0.4295, -0.7422, 0.6393, -0.201, -0.7422, 0.6393, -0.201, -0.7422, 0.6393, -0.201, -0.7422, 0.6393, -0.201, 0.7481, 0.325, -0.5786, 0.7481, 0.325, -0.5786, 0.7481, 0.325, -0.5786, 0.7481, 0.325, -0.5786, -1.917e-07, -0.5484, -0.8362, -4.082e-07, -0.5484, -0.8362, -4.082e-07, -0.5484, -0.8362, -1.917e-07, -0.5484, -0.8362, -0.1174, 0.5898, -0.799, -0.1174, 0.5898, -0.799, -0.1174, 0.5898, -0.799, -0.1174, 0.5898, -0.799, -0.7862, 0.6172, 0.03123, -0.7862, 0.6172, 0.03123, -0.7862, 0.6172, 0.03123, -0.7862, 0.6172, 0.03123, 0.832, 0.5502, -0.0718, 0.832, 0.5502, -0.0718, 0.832, 0.5502, -0.0718, 0.832, 0.5502, -0.0718, -0.6472, -0.7598, -0.06115, -0.6472, -0.7598, -0.06115, -0.6472, -0.7598, -0.06115, -0.6472, -0.7598, -0.06115, 0.708, -0.6883, -0.158, 0.708, -0.6883, -0.158, 0.708, -0.6883, -0.158, 0.708, -0.6883, -0.158, 0.7583, -0.5912, -0.2749, 0.7583, -0.5912, -0.2749, 0.7583, -0.5912, -0.2749, -0.8013, -0.5982, -0.007398, -0.8013, -0.5982, -0.007398, -0.8013, -0.5982, -0.007398, -0.8013, -0.5982, -0.007398, 0.7014, 0.6856, -0.195, 0.7014, 0.6856, -0.195, 0.7014, 0.6856, -0.195, -0.7932, 0.5563, 0.2477, -0.7932, 0.5563, 0.2477, -0.7932, 0.5563, 0.2477, -0.7932, 0.5563, 0.2477, 0.7938, -0.426, -0.434, 0.7938, -0.426, -0.434, 0.7938, -0.426, -0.434, -0.7099, -0.6568, -0.2543, -0.7099, -0.6568, -0.2543, -0.7099, -0.6568, -0.2543, 0.5957, 0.7514, 0.2838, 0.5957, 0.7514, 0.2838, 0.5957, 0.7514, 0.2838, -0.4758, 0.7547, 0.4517, -0.4758, 0.7547, 0.4517, -0.4758, 0.7547, 0.4517, 1.924e-05, 0.004222, -1.0, 1.924e-05, 0.004222, -1.0, 1.924e-05, 0.004222, -1.0, 1.924e-05, 0.004222, -1.0, -0.5368, 0.7638, 0.3584, -0.5368, 0.7638, 0.3584, -0.5368, 0.7638, 0.3584, 0.3543, -0.3465, 0.8686, 0.3543, -0.3465, 0.8686, 0.3543, -0.3465, 0.8686, -0.03467, 0.9956, 0.08719, -0.03467, 0.9956, 0.08719, -0.03467, 0.9956, 0.08719, -0.9892, 0.133, 0.06239, -0.9892, 0.133, 0.06239, -0.9892, 0.133, 0.06239, 0.9938, 0.1003, 0.04748, 0.9938, 0.1003, 0.04748, 0.9938, 0.1003, 0.04748, -0.3486, -0.3464, 0.8709, -0.3486, -0.3464, 0.8709, -0.3486, -0.3464, 0.8709, 0.7229, 0.6245, 0.2956, 0.7229, 0.6245, 0.2956, 0.7229, 0.6245, 0.2956, -0.7112, -0.6609, -0.2396, -0.7112, -0.6609, -0.2396, -0.7112, -0.6609, -0.2396, -0.7112, -0.6609, -0.2396, -0.7255, 0.6321, 0.2723, -0.7255, 0.6321, 0.2723, -0.7255, 0.6321, 0.2723, -0.7255, 0.6321, 0.2723, -0.3139, -0.01234, 0.9494, -0.3139, -0.01234, 0.9494, -0.3139, -0.01234, 0.9494, -0.652, -0.09948, -0.7517, -0.652, -0.09948, -0.7517, -0.652, -0.09948, -0.7517, -0.652, -0.09948, -0.7517, -0.9785, -0.1694, 0.1174, -0.9785, -0.1694, 0.1174, -0.9785, -0.1694, 0.1174, -0.9785, -0.1694, 0.1174, -0.9785, -0.1752, -0.1085, -0.9785, -0.1752, -0.1085, -0.9785, -0.1752, -0.1085, -0.9785, -0.1752, -0.1085, -0.4793, 0.7943, -0.3733, -0.4793, 0.7943, -0.3733, -0.4793, 0.7943, -0.3733, -0.4793, 0.7943, -0.3733, -0.6523, 0.7531, 0.08548, -0.6523, 0.7531, 0.08548, -0.6523, 0.7531, 0.08548, -0.6523, 0.7531, 0.08548, -0.2798, 0.5469, 0.7891, -0.2798, 0.5469, 0.7891, -0.2798, 0.5469, 0.7891, -0.4631, -0.3052, 0.8321, -0.4631, -0.3052, 0.8321, -0.4631, -0.3052, 0.8321, -0.4631, -0.3052, 0.8321, -0.5069, -0.8452, 0.1695, -0.5069, -0.8452, 0.1695, -0.5069, -0.8452, 0.1695, -0.5069, -0.8452, 0.1695, -0.6106, -0.7759, -0.1585, -0.6106, -0.7759, -0.1585, -0.6106, -0.7759, -0.1585, -0.6106, -0.7759, -0.1585, -0.3884, -0.6589, 0.6442, -0.3884, -0.6589, 0.6442, -0.3884, -0.6589, 0.6442, -0.3884, -0.6589, 0.6442, -0.1745, 0.9701, 0.1687, -0.1745, 0.9701, 0.1687, -0.1745, 0.9701, 0.1687, -0.1745, 0.9701, 0.1687, -0.7831, -0.6208, 0.03565, -0.7831, -0.6208, 0.03565, -0.7831, -0.6208, 0.03565, -0.7831, -0.6208, 0.03565, 0.8235, -0.5496, -0.1408, 0.8235, -0.5496, -0.1408, 0.8235, -0.5496, -0.1408, 0.8235, -0.5496, -0.1408, 0.6775, 0.7259, -0.1189, 0.6775, 0.7259, -0.1189, 0.6775, 0.7259, -0.1189, 0.6775, 0.7259, -0.1189, -0.6593, 0.7513, 0.0293, -0.6593, 0.7513, 0.0293, -0.6593, 0.7513, 0.0293, -0.6593, 0.7513, 0.0293, -0.01387, -0.4971, 0.8676, -0.01387, -0.4971, 0.8676, -0.01387, -0.4971, 0.8676])] * 3)])
arm_metarig = bpy.data.armatures.new('metarig')  # bones are not reproduced

# ---- objects
ob_metarig = bpy.data.objects.new('metarig', arm_metarig)
ob_cube = bpy.data.objects.new('Cube', me_cube_001)

# ---- transforms, parenting, visibility, modifiers, constraints
ob_metarig.location = (0.0, 0.0, 0.0)
ob_metarig.rotation_euler = (-1.629e-07, 0.0, 0.0)
ob_metarig.scale = (1.333, 1.333, 1.333)
ob_cube.parent = ob_metarig
ob_cube.location = (0.0, -1.636e-07, 1.004)
ob_cube.scale = (0.2795, 0.2795, 0.2795)
ob_cube.color = (0.8, 0.8, 0.8, 1.0)
_vg = ob_cube.vertex_groups.new(name='spine')
for _i, _w in zip([0, 27, 54, 57, 88, 91], [0.04403, 0.08546, 0.04403, 0.1555, 0.08546, 0.7996]): _vg.add([_i], _w, 'REPLACE')
_vg = ob_cube.vertex_groups.new(name='spine.001')
for _i, _w in zip([3, 4, 6, 7, 8, 27, 28, 29, 60, 61, 62, 63, 65, 66, 67, 68, 69, 88, 89, 90, 91, 121], [0.8272, 0.6881, 0.03661, 0.7555, 0.07902, 0.0348, 0.03686, 0.004044, 0.8272, 0.6881, 0.6352, 0.9684, 0.03661, 0.137, 0.05108, 0.7555, 0.07902, 0.0348, 0.03686, 0.004044, 0.03263, 0.06217]): _vg.add([_i], _w, 'REPLACE')
_vg = ob_cube.vertex_groups.new(name='spine.002')
for _i, _w in zip([5, 58, 64, 67], [0.001106, 0.0586, 0.001106, 0.6505]): _vg.add([_i], _w, 'REPLACE')
_vg = ob_cube.vertex_groups.new(name='spine.004')
for _i, _w in zip([1, 2, 44, 45, 46, 55, 56, 58, 59, 67, 106, 107, 108, 109, 110, 111], [0.02067, 0.06099, 0.7161, 0.1425, 0.06191, 0.02067, 0.06099, 0.8183, 0.09335, 0.1306, 0.7161, 0.02951, 0.06648, 0.1425, 0.05473, 0.06191]): _vg.add([_i], _w, 'REPLACE')
_vg = ob_cube.vertex_groups.new(name='spine.006')
for _i, _w in zip([44, 45, 46, 47, 48, 49, 50, 58, 59, 106, 107, 108, 109, 110, 111, 112, 113, 114, 115, 116, 117, 118, 119, 120], [0.107, 0.813, 0.8378, 0.9945, 0.9802, 0.9749, 0.9515, 0.08245, 0.08771, 0.107, 0.9543, 0.5998, 0.813, 0.7353, 0.8378, 0.9945, 0.9802, 0.9918, 0.996, 0.9749, 0.9515, 0.9958, 0.976, 0.9272]): _vg.add([_i], _w, 'REPLACE')
_vg = ob_cube.vertex_groups.new(name='shoulder.L')
for _i, _w in zip([1, 2, 3, 4, 5, 6, 7, 8, 9, 10, 11, 44, 59, 66, 67, 106, 108, 110, 111, 120], [0.8201, 0.7901, 0.04862, 0.01464, 0.4716, 0.06077, 0.0869, 0.6257, 0.1004, 0.05167, 0.1063, 0.08648, 0.3749, 0.06082, 0.04071, 0.06444, 0.1407, 0.08775, 0.07941, 0.01816]): _vg.add([_i], _w, 'REPLACE')
_vg = ob_cube.vertex_groups.new(name='upper_arm.L')
for _i, _w in zip([1, 2, 5, 6, 7, 8, 9, 10, 11, 21, 22, 23, 24, 25, 26, 67], [0.05996, 0.1144, 0.4835, 0.0139, 0.02136, 0.2486, 0.8589, 0.9381, 0.873, 0.9387, 0.8946, 0.9245, 0.8651, 0.254, 0.2275, 0.03521]): _vg.add([_i], _w, 'REPLACE')
_vg = ob_cube.vertex_groups.new(name='forearm.L')
for _i, _w in zip([12, 13, 14, 15, 16, 17, 18, 19, 21, 22, 23, 24, 25, 26], [0.9686, 0.9601, 0.9868, 0.9864, 0.08391, 0.08351, 0.04641, 0.06772, 0.05898, 0.1018, 0.06123, 0.1289, 0.7421, 0.7703]): _vg.add([_i], _w, 'REPLACE')
_vg = ob_cube.vertex_groups.new(name='hand.L')
for _i, _w in zip([12, 13, 16, 17, 18, 19, 20], [0.006779, 0.02474, 0.9158, 0.9163, 0.9518, 0.9321, 0.994]): _vg.add([_i], _w, 'REPLACE')
_vg = ob_cube.vertex_groups.new(name='shoulder.R')
for _i, _w in zip([44, 46, 55, 56, 59, 60, 61, 64, 65, 66, 67, 68, 69, 70, 71, 72, 106, 108, 110, 120], [0.06444, 0.07941, 0.8201, 0.7901, 0.3749, 0.04862, 0.01464, 0.4716, 0.06077, 0.06082, 0.04071, 0.0869, 0.6257, 0.1004, 0.05167, 0.1063, 0.08648, 0.1407, 0.08775, 0.01816]): _vg.add([_i], _w, 'REPLACE')
_vg = ob_cube.vertex_groups.new(name='upper_arm.R')
for _i, _w in zip([55, 56, 64, 65, 67, 68, 69, 70, 71, 72, 82, 83, 84, 85, 86, 87], [0.05996, 0.1144, 0.4835, 0.0139, 0.03521, 0.02136, 0.2486, 0.8589, 0.9381, 0.873, 0.9387, 0.8946, 0.9245, 0.8651, 0.254, 0.2275]): _vg.add([_i], _w, 'REPLACE')
_vg = ob_cube.vertex_groups.new(name='forearm.R')
for _i, _w in zip([73, 74, 75, 76, 77, 78, 79, 80, 82, 83, 84, 85, 86, 87], [0.9686, 0.9601, 0.9868, 0.9864, 0.08391, 0.08351, 0.04641, 0.06772, 0.05898, 0.1018, 0.06123, 0.1289, 0.7421, 0.7703]): _vg.add([_i], _w, 'REPLACE')
_vg = ob_cube.vertex_groups.new(name='hand.R')
for _i, _w in zip([73, 74, 77, 78, 79, 80, 81], [0.006779, 0.02474, 0.9158, 0.9163, 0.9518, 0.9321, 0.994]): _vg.add([_i], _w, 'REPLACE')
_vg = ob_cube.vertex_groups.new(name='breast.L')
for _i, _w in zip([1, 4, 6, 7, 8, 59, 61, 62, 65, 66], [0.04433, 0.1141, 0.8189, 0.04344, 0.01306, 0.007555, 0.01545, 0.08689, 0.002564, 0.3245]): _vg.add([_i], _w, 'REPLACE')
_vg = ob_cube.vertex_groups.new(name='breast.R')
for _i, _w in zip([4, 6, 55, 59, 61, 62, 65, 66, 68, 69], [0.01545, 0.002564, 0.04433, 0.007555, 0.1141, 0.08689, 0.8189, 0.3245, 0.04344, 0.01306]): _vg.add([_i], _w, 'REPLACE')
_vg = ob_cube.vertex_groups.new(name='pelvis.L')
for _i, _w in zip([0, 3, 27, 29, 53, 54, 57, 91], [0.04901, 0.05201, 0.7089, 0.03196, 0.07572, 0.009887, 0.1067, 0.05275]): _vg.add([_i], _w, 'REPLACE')
_vg = ob_cube.vertex_groups.new(name='pelvis.R')
for _i, _w in zip([0, 54, 57, 60, 88, 90, 91, 124], [0.009887, 0.04901, 0.1067, 0.05201, 0.7089, 0.03196, 0.05275, 0.07572]): _vg.add([_i], _w, 'REPLACE')
_vg = ob_cube.vertex_groups.new(name='thigh.L')
for _i, _w in zip([0, 3, 4, 7, 27, 28, 29, 34, 35, 36, 37, 38, 39, 51, 52, 53, 57, 62, 89, 91, 121], [0.8624, 0.001222, 0.0973, 0.07025, 0.1604, 0.8796, 0.916, 0.9242, 0.9678, 0.9263, 0.9215, 0.1462, 0.199, 0.9698, 0.9807, 0.9006, 0.3079, 0.05559, 0.05087, 0.02303, 0.4472]): _vg.add([_i], _w, 'REPLACE')
_vg = ob_cube.vertex_groups.new(name='shin.L')
for _i, _w in zip([30, 31, 32, 33, 34, 35, 36, 37, 38, 39, 40, 41, 42, 43], [0.9321, 0.9808, 0.1129, 0.8732, 0.08179, 0.01302, 0.07189, 0.07706, 0.8399, 0.7955, 0.5557, 0.5599, 0.00427, 0.01237]): _vg.add([_i], _w, 'REPLACE')
_vg = ob_cube.vertex_groups.new(name='foot.L')
for _i, _w in zip([30, 31, 32, 33, 40, 41, 42, 43], [0.06959, 0.001659, 0.8892, 0.1302, 0.4448, 0.4408, 0.973, 0.969]): _vg.add([_i], _w, 'REPLACE')
_vg = ob_cube.vertex_groups.new(name='thigh.R')
for _i, _w in zip([28, 54, 57, 60, 61, 62, 68, 88, 89, 90, 91, 96, 97, 98, 99, 100, 101, 121, 122, 123, 124], [0.05087, 0.8624, 0.3079, 0.001222, 0.0973, 0.05559, 0.07025, 0.1604, 0.8796, 0.916, 0.02303, 0.9242, 0.9678, 0.9263, 0.9215, 0.1462, 0.199, 0.4472, 0.9698, 0.9807, 0.9006]): _vg.add([_i], _w, 'REPLACE')
_vg = ob_cube.vertex_groups.new(name='shin.R')
for _i, _w in zip([92, 93, 94, 95, 96, 97, 98, 99, 100, 101, 102, 103, 104, 105], [0.9321, 0.9808, 0.1129, 0.8732, 0.08179, 0.01302, 0.07189, 0.07706, 0.8399, 0.7955, 0.5557, 0.5599, 0.00427, 0.01237]): _vg.add([_i], _w, 'REPLACE')
_vg = ob_cube.vertex_groups.new(name='foot.R')
for _i, _w in zip([92, 93, 94, 95, 102, 103, 104, 105], [0.06959, 0.001659, 0.8892, 0.1302, 0.4448, 0.4408, 0.973, 0.969]): _vg.add([_i], _w, 'REPLACE')
_m = ob_cube.modifiers.new('metarig', 'ARMATURE')
_m.object = ob_metarig

# ---- collection membership
col_collection.objects.link(ob_metarig)
col_collection.objects.link(ob_cube)

# ---- scene / render settings (as saved in the file)
scene.frame_start = 1; scene.frame_end = 250; scene.frame_set(1)
scene.render.engine = 'BLENDER_EEVEE_NEXT'
scene.cycles.sampling_pattern = 'TABULATED_SOBOL'
scene.eevee.ray_tracing_options.trace_max_roughness = 0.0
bpy.context.view_layer.update()

# ---- added for rendering (the .blend has no active camera and no usable light): camera, sun
cam_auto = bpy.data.cameras.new('AutoCamera')
cam_auto.lens = 50.0
cam_auto.sensor_width = 36.0
cam_auto.clip_end = 1000.0
ob_auto_camera = bpy.data.objects.new('AutoCamera', cam_auto)
scene.collection.objects.link(ob_auto_camera)
ob_auto_camera.location = (2.8245, -3.42626, 3.60846)
ob_auto_camera.rotation_euler = (1.09748, -7.21219e-08, 0.694738)
scene.camera = ob_auto_camera
light_auto_sun = bpy.data.lights.new('AutoSun', 'SUN')
light_auto_sun.energy = 3.0
light_auto_sun.angle = 0.0523599
ob_auto_sun = bpy.data.objects.new('AutoSun', light_auto_sun)
scene.collection.objects.link(ob_auto_sun)
ob_auto_sun.rotation_euler = (0.872665, 0.174533, 0.523599)
bpy.context.view_layer.update()
